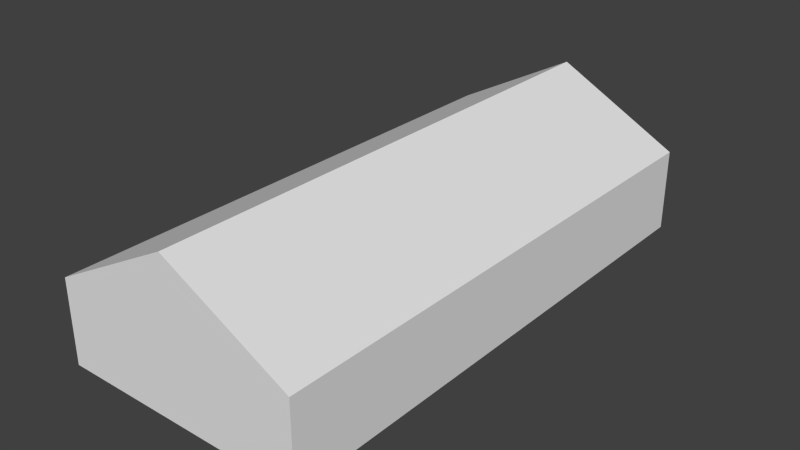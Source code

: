 # Source: ebbl_building_ref_002.blend  (saved by Blender 2.79.0; exported with 4.5.12 LTS)
import bpy
from mathutils import Matrix  # noqa: F401  (used for matrix-valued properties, if any)

bpy.ops.wm.read_factory_settings(use_empty=True)
scene = bpy.context.scene
scene.name = 'Scene'

# ---- collections
col_collection_1 = bpy.data.collections.new('Collection 1'); scene.collection.children.link(col_collection_1)
col_collection_11 = bpy.data.collections.new('Collection 11'); scene.collection.children.link(col_collection_11)
col_collection_11.hide_render = True
col_collection_11.hide_viewport = True

# ---- materials (node trees are filled in below, after node groups)
mat_material = bpy.data.materials.new('Material')
mat_material.alpha_threshold = 0.0
mat_material.use_transparent_shadow = False
mat_material.roughness = 0.5
mat_doors = bpy.data.materials.new('Doors')
mat_doors.alpha_threshold = 0.0
mat_doors.use_transparent_shadow = False
mat_doors.preview_render_type = 'FLAT'
mat_doors.roughness = 0.5
mat_doors.line_color = (0.0, 0.0, 0.0, 1.0)
mat_doorborder = bpy.data.materials.new('DoorBorder')
mat_doorborder.alpha_threshold = 0.0
mat_doorborder.use_transparent_shadow = False
mat_doorborder.preview_render_type = 'FLAT'
mat_doorborder.diffuse_color = (0.159, 0.1683, 0.1845, 1.0)
mat_doorborder.roughness = 0.5
mat_doorborder.line_color = (0.0, 0.0, 0.0, 1.0)
mat_hangar = bpy.data.materials.new('Hangar')
mat_hangar.alpha_threshold = 0.0
mat_hangar.use_transparent_shadow = False
mat_hangar.preview_render_type = 'FLAT'
mat_hangar.diffuse_color = (0.09083, 0.09083, 0.09083, 1.0)
mat_hangar.roughness = 0.5
mat_hangar.line_color = (0.0, 0.0, 0.0, 1.0)
mat_hangarborder = bpy.data.materials.new('HangarBorder')
mat_hangarborder.alpha_threshold = 0.0
mat_hangarborder.use_transparent_shadow = False
mat_hangarborder.preview_render_type = 'FLAT'
mat_hangarborder.diffuse_color = (0.09083, 0.09083, 0.09083, 1.0)
mat_hangarborder.roughness = 0.5
mat_hangarborder.line_color = (0.0, 0.0, 0.0, 1.0)

# ---- node groups
ng_auto_smooth = bpy.data.node_groups.new('Auto Smooth', 'GeometryNodeTree')
_s = ng_auto_smooth.interface.new_socket(name='Geometry', in_out='OUTPUT', socket_type='NodeSocketGeometry')
_s = ng_auto_smooth.interface.new_socket(name='Geometry', in_out='INPUT', socket_type='NodeSocketGeometry')
_s = ng_auto_smooth.interface.new_socket(name='Angle', in_out='INPUT', socket_type='NodeSocketFloat')
_s.subtype = 'ANGLE'
_s.min_value = 0.0
_s.max_value = 3.142
ng_auto_smooth.is_modifier = True
_N = ng_auto_smooth.nodes; _L = ng_auto_smooth.links
n0 = _N.new('NodeGroupOutput'); n0.name = 'Group Output'; n0.location = (480, -100)
n1 = _N.new('NodeGroupInput'); n1.name = 'Group Input'; n1.location = (-420, -300)
n2 = _N.new('NodeGroupInput'); n2.name = 'Group Input.001'; n2.location = (-60, -100)
n3 = _N.new('GeometryNodeSetShadeSmooth'); n3.name = 'Set Shade Smooth'; n3.location = (120, -100)
n3.domain = 'EDGE'
n4 = _N.new('GeometryNodeSetShadeSmooth'); n4.name = 'Set Shade Smooth.001'; n4.location = (300, -100)
n5 = _N.new('GeometryNodeInputMeshEdgeAngle'); n5.name = 'Edge Angle'; n5.location = (-420, -220)
n6 = _N.new('GeometryNodeInputEdgeSmooth'); n6.name = 'Is Edge Smooth'; n6.location = (-60, -160)
n7 = _N.new('GeometryNodeInputShadeSmooth'); n7.name = 'Is Face Smooth'; n7.location = (-240, -340)
n8 = _N.new('FunctionNodeBooleanMath'); n8.name = 'Boolean Math'; n8.location = (-60, -220)
n9 = _N.new('FunctionNodeCompare'); n9.name = 'Compare'; n9.location = (-240, -180)
n9.operation = 'LESS_EQUAL'
_L.new(n5.outputs[0], n9.inputs[0])
_L.new(n4.outputs[0], n0.inputs[0])
_L.new(n1.outputs[1], n9.inputs[1])
_L.new(n9.outputs[0], n8.inputs[0])
_L.new(n7.outputs[0], n8.inputs[1])
_L.new(n2.outputs[0], n3.inputs[0])
_L.new(n6.outputs[0], n3.inputs[1])
_L.new(n3.outputs[0], n4.inputs[0])
_L.new(n8.outputs[0], n3.inputs[2])
n0.is_active_output = True

# ---- material node trees

# ---- world
world_world = bpy.data.worlds.new('World'); scene.world = world_world
world_world.color = (0.05088, 0.05088, 0.05088)
world_world.use_sun_shadow = False
world_world.sun_shadow_jitter_overblur = 0.0
world_world.cycles.sampling_method = 'NONE'
world_world.cycles.sample_map_resolution = 256

# ---- meshes
me_cube = bpy.data.meshes.new('Cube')
me_cube.from_pydata([(7.5, 16.0, -1.0), (7.5, -16.0, -1.0), (-7.5, -16.0, -1.0), (-7.5, 16.0, -1.0), (7.5, 16.0, 4.0), (7.5, -16.0, 4.0), (-7.5, -16.0, 4.0), (-7.5, 16.0, 4.0), (-4.768e-07, -16.0, 8.0), (-4.768e-07, 16.0, 8.0)], [], [(0, 4, 5, 1), (1, 5, 6, 2), (2, 6, 7, 3), (4, 0, 3, 7), (5, 4, 9, 8), (7, 6, 8, 9), (6, 5, 8), (4, 7, 9)])
_uv = me_cube.uv_layers.new(name='UVMap')
_uv.uv.foreach_set('vector', [0.99, 3.022, 0.7505, 3.022, 0.7505, -0.0001136, 0.99, -0.0001127, 0.7331, 0.02365, 0.7331, 0.5027, 0.01457, 0.5027, 0.01457, 0.02365, 1.978, -0.0001127, 1.752, -0.0001127, 1.752, 3.02, 1.978, 3.02, 1.012, 0.5027, 1.012, 0.02365, 1.731, 0.02365, 1.731, 0.5027, 1.984, -0.0001122, 1.984, 3.02, 1.758, 3.02, 1.758, -0.0001127, 1.984, 3.02, 1.984, -0.0001127, 1.758, -0.0001148, 1.758, 3.02, 0.01457, 0.5027, 0.7331, 0.5027, 0.3738, 0.8859, 1.012, 0.5027, 1.731, 0.5027, 1.372, 0.8859])
me_cube.materials.append(mat_material)
me_cube.use_remesh_preserve_volume = False
me_cube.use_remesh_preserve_attributes = False
me_cube.use_mirror_vertex_groups = False
me_cube.update()
me_cube_003 = bpy.data.meshes.new('Cube.003')
me_cube_003.from_pydata([(-0.05004, -16.0, -1.0), (-0.05004, -16.0, 3.5), (-7.0, -16.0, 3.5), (-7.0, -16.0, -1.0), (7.0, -16.0, -1.0), (7.0, -16.0, 3.5), (0.05004, -16.0, 3.5), (0.05004, -16.0, -1.0), (-0.05004, -16.2, -1.0), (-0.05004, -16.2, 3.5), (-7.0, -16.2, 3.5), (-7.0, -16.2, -1.0), (7.0, -16.2, -1.0), (7.0, -16.2, 3.5), (0.05004, -16.2, 3.5), (0.05004, -16.2, -1.0), (-0.25, -16.2, 3.3), (-6.8, -16.2, 3.3), (-6.8, -16.2, -0.8), (-0.25, -16.2, -0.8), (6.8, -16.2, 3.3), (0.25, -16.2, 3.3), (0.25, -16.2, -0.8), (6.8, -16.2, -0.8), (-0.25, -16.1, 3.3), (-6.8, -16.1, 3.3), (-6.8, -16.1, -0.8), (-0.25, -16.1, -0.8), (6.8, -16.1, 3.3), (0.25, -16.1, 3.3), (0.25, -16.1, -0.8), (6.8, -16.1, -0.8)], [], [(15, 14, 6, 7), (13, 12, 4, 5), (11, 10, 2, 3), (9, 8, 0, 1), (14, 13, 5, 6), (10, 9, 1, 2), (9, 10, 17, 16), (10, 11, 18, 17), (11, 8, 19, 18), (8, 9, 16, 19), (25, 24, 16, 17), (13, 14, 21, 20), (14, 15, 22, 21), (15, 12, 23, 22), (12, 13, 20, 23), (27, 26, 18, 19), (24, 25, 26, 27), (28, 29, 30, 31), (30, 29, 21, 22), (28, 31, 23, 20), (26, 25, 17, 18), (31, 30, 22, 23), (24, 27, 19, 16), (29, 28, 20, 21)])
me_cube_003.polygons.foreach_set('material_index', [1, 1, 1, 1, 1, 1, 1, 1, 1, 1, 1, 1, 1, 1, 1, 1, 0, 0, 1, 1, 1, 1, 1, 1])
me_cube_003.materials.append(mat_doors)
me_cube_003.materials.append(mat_doorborder)
me_cube_003.use_remesh_preserve_volume = False
me_cube_003.use_remesh_preserve_attributes = False
me_cube_003.use_mirror_vertex_groups = False
me_cube_003.update()
me_cube_002 = bpy.data.meshes.new('Cube.002')
me_cube_002.from_pydata([(7.5, -16.0, -1.0), (-7.5, -16.0, -1.0), (-7.5, -16.0, 4.0), (7.25, -16.0, 3.75), (7.25, -16.0, 4.0), (-5.722e-06, -16.0, 4.0), (-7.25, -16.0, 4.0), (-5.245e-06, -16.0, 3.75), (-7.25, -16.0, 3.75), (7.5, 16.0, -1.0), (-7.5, 16.0, -1.0), (7.5, 16.0, 4.0), (7.5, -16.0, 4.0), (-7.5, 16.0, 4.0), (-4.768e-07, -16.0, 8.0), (-4.768e-07, 16.0, 8.0), (7.5, 15.75, 4.0), (7.5, -15.75, 4.0), (-4.768e-07, -15.75, 8.0), (-4.768e-07, 15.75, 8.0), (7.5, 15.75, -1.0), (7.5, -15.75, -1.0), (-7.5, -15.75, -1.0), (-7.5, 15.75, -1.0), (-7.5, -15.75, 4.0), (-7.5, 15.75, 4.0), (-0.2208, -16.0, 7.882), (-0.2208, 16.0, 7.882), (-0.2208, 15.75, 7.882), (-0.2208, -15.75, 7.882), (-7.5, -16.0, 3.75), (7.25, -16.0, -1.0), (-7.25, -16.0, -1.0), (7.5, 16.0, 3.75), (-7.5, 16.0, 3.75), (7.5, -16.0, 3.75), (7.5, 15.75, 3.75), (7.5, -15.75, 3.75), (-7.5, -15.75, 3.75), (-7.5, 15.75, 3.75), (0.2209, -16.0, 7.882), (0.2209, 16.0, 7.882), (0.2209, -15.75, 7.882), (0.2209, 15.75, 7.882), (-7.25, 16.0, 3.75), (7.25, 16.0, 3.75), (-7.25, 16.0, 4.0), (7.25, 16.0, 4.0), (-7.25, 16.0, -1.0), (7.25, 16.0, -1.0), (-4.768e-07, -16.0, 7.632), (0.0, 16.0, -1.0), (2.861e-06, 16.0, 4.0), (2.861e-06, 16.0, 3.75), (-4.768e-07, 16.0, 7.632), (-0.2208, 16.0, 7.632), (0.2209, 16.0, 7.632), (0.2209, -16.0, 7.632), (-0.2208, -16.0, 7.632), (-5.565e-06, -16.0, 4.109), (-7.282, -16.0, 4.116), (-7.282, 16.0, 4.116), (-7.282, 15.75, 4.116), (-7.282, -15.75, 4.116), (7.282, -15.75, 4.116), (7.282, 16.0, 4.116), (7.282, 15.75, 4.116), (7.282, -16.0, 4.116), (7.039, -16.0, 4.109), (-7.039, -16.0, 4.109), (7.039, 16.0, 4.109), (2.761e-06, 16.0, 4.109), (-7.039, 16.0, 4.109), (7.0, -16.0, 3.5), (-5.245e-06, -16.0, 3.5), (-7.0, -16.0, 3.5), (-7.0, -16.0, -1.0), (7.0, -16.0, -1.0), (0.05003, -16.0, 3.5), (0.05004, -16.0, -1.0), (-0.05005, -16.0, 3.5), (-0.05004, -16.0, -1.0)], [], [(8, 6, 2, 30), (7, 5, 6, 8), (40, 14, 50, 57), (35, 12, 4, 3), (44, 48, 10, 34), (43, 41, 15, 19), (27, 15, 54, 55), (74, 73, 3, 7), (37, 17, 12, 35), (39, 25, 13, 34), (29, 26, 14, 18), (61, 62, 28, 27), (63, 60, 26, 29), (40, 42, 18, 14), (42, 43, 19, 18), (33, 11, 16, 36), (36, 16, 17, 37), (30, 2, 24, 38), (38, 24, 25, 39), (27, 28, 19, 15), (28, 29, 18, 19), (62, 63, 29, 28), (46, 44, 34, 13), (67, 64, 42, 40), (64, 66, 43, 42), (3, 4, 5, 7), (66, 65, 41, 43), (8, 30, 1, 32), (21, 37, 35, 0), (9, 33, 36, 20), (23, 39, 34, 10), (20, 36, 37, 21), (1, 30, 38, 22), (22, 38, 39, 23), (53, 51, 48, 44), (33, 9, 49, 45), (52, 53, 44, 46), (11, 33, 45, 47), (35, 3, 31, 0), (45, 49, 51, 53), (47, 45, 53, 52), (58, 50, 14, 26), (56, 54, 15, 41), (69, 58, 26, 60), (67, 40, 57, 68), (59, 50, 58, 69), (59, 68, 57, 50), (70, 65, 11, 47), (71, 54, 56, 70), (72, 46, 13, 61), (71, 52, 46, 72), (13, 25, 62, 61), (24, 2, 60, 63), (25, 24, 63, 62), (12, 17, 64, 67), (17, 16, 66, 64), (16, 11, 65, 66), (6, 69, 60, 2), (12, 67, 68, 4), (5, 59, 69, 6), (5, 4, 68, 59), (56, 41, 65, 70), (52, 71, 70, 47), (55, 72, 61, 27), (54, 71, 72, 55), (8, 32, 76, 75), (78, 80, 81, 79), (7, 8, 75, 74), (73, 77, 31, 3)])
me_cube_002.polygons.foreach_set('material_index', [1, 1, 1, 1, 1, 1, 1, 0, 1, 1, 1, 1, 1, 1, 1, 0, 1, 0, 1, 1, 1, 0, 1, 1, 0, 1, 1, 1, 1, 1, 1, 0, 1, 0, 0, 1, 1, 1, 1, 0, 1, 1, 1, 1, 1, 0, 0, 1, 0, 1, 0, 1, 1, 1, 1, 1, 1, 1, 1, 0, 0, 1, 0, 1, 0, 0, 0, 0, 0])
me_cube_002.materials.append(mat_hangar)
me_cube_002.materials.append(mat_hangarborder)
me_cube_002.use_remesh_preserve_volume = False
me_cube_002.use_remesh_preserve_attributes = False
me_cube_002.use_mirror_vertex_groups = False
me_cube_002.update()

# ---- objects
ob_cube = bpy.data.objects.new('Cube', me_cube)
ob_doors_tb = bpy.data.objects.new('Doors_TB', me_cube_003)
ob_hangar_tb = bpy.data.objects.new('Hangar_TB', me_cube_002)

# ---- transforms, parenting, visibility, modifiers, constraints
ob_cube.location = (0.0, 0.0, 1.0)
ob_cube.lock_rotations_4d = False
ob_cube.empty_display_type = 'ARROWS'
ob_cube.lineart.crease_threshold = 0.0
_m = ob_cube.modifiers.new('Auto Smooth', 'NODES')
_m.node_group = ng_auto_smooth
_gi = [s.identifier for s in ng_auto_smooth.interface.items_tree if s.item_type == 'SOCKET' and s.in_out == 'INPUT']
_m[_gi[1]] = 0.01745  # Angle
ob_doors_tb.location = (0.0, 0.0, 1.0)
ob_doors_tb.lock_rotations_4d = False
ob_doors_tb.empty_display_type = 'ARROWS'
ob_doors_tb.lineart.crease_threshold = 0.0
_m = ob_doors_tb.modifiers.new('Auto Smooth', 'NODES')
_m.node_group = ng_auto_smooth
_gi = [s.identifier for s in ng_auto_smooth.interface.items_tree if s.item_type == 'SOCKET' and s.in_out == 'INPUT']
_m[_gi[1]] = 0.01745  # Angle
ob_hangar_tb.location = (0.0, 0.0, 1.0)
ob_hangar_tb.lock_rotations_4d = False
ob_hangar_tb.empty_display_type = 'ARROWS'
ob_hangar_tb.lineart.crease_threshold = 0.0
_m = ob_hangar_tb.modifiers.new('Auto Smooth', 'NODES')
_m.node_group = ng_auto_smooth
_gi = [s.identifier for s in ng_auto_smooth.interface.items_tree if s.item_type == 'SOCKET' and s.in_out == 'INPUT']
_m[_gi[1]] = 0.01745  # Angle

# ---- collection membership
col_collection_1.objects.link(ob_cube)
col_collection_11.objects.link(ob_doors_tb)
col_collection_11.objects.link(ob_hangar_tb)

# ---- scene / render settings (as saved in the file)
scene.frame_start = 1; scene.frame_end = 250; scene.frame_set(1)
scene.render.engine = 'BLENDER_EEVEE_NEXT'
scene.render.image_settings.color_mode = 'RGB'
scene.render.image_settings.compression = 90
scene.render.resolution_percentage = 50
scene.render.dither_intensity = 0.0
scene.render.use_bake_selected_to_active = True
scene.render.bake_margin = 6
scene.render.bake_bias = 0.1
scene.cycles.use_denoising = False
scene.cycles.samples = 10
scene.cycles.sampling_pattern = 'TABULATED_SOBOL'
scene.cycles.light_sampling_threshold = 0.0
scene.cycles.use_adaptive_sampling = False
scene.cycles.use_light_tree = False
scene.cycles.blur_glossy = 0.0
scene.cycles.volume_bounces = 1
scene.cycles.pixel_filter_type = 'GAUSSIAN'
scene.cycles.sample_clamp_indirect = 0.0
scene.view_settings.view_transform = 'Standard'
bpy.context.view_layer.update()

# ---- added for rendering (the .blend has no active camera and no usable light): camera, sun
cam_auto = bpy.data.cameras.new('AutoCamera')
cam_auto.lens = 50.0
cam_auto.sensor_width = 36.0
cam_auto.clip_end = 1000.0
ob_auto_camera = bpy.data.objects.new('AutoCamera', cam_auto)
scene.collection.objects.link(ob_auto_camera)
ob_auto_camera.location = (34.1437, -41.0725, 31.315)
ob_auto_camera.rotation_euler = (1.09748, -7.21219e-08, 0.694738)
scene.camera = ob_auto_camera
light_auto_sun = bpy.data.lights.new('AutoSun', 'SUN')
light_auto_sun.energy = 3.0
light_auto_sun.angle = 0.0523599
ob_auto_sun = bpy.data.objects.new('AutoSun', light_auto_sun)
scene.collection.objects.link(ob_auto_sun)
ob_auto_sun.rotation_euler = (0.872665, 0.174533, 0.523599)
bpy.context.view_layer.update()
